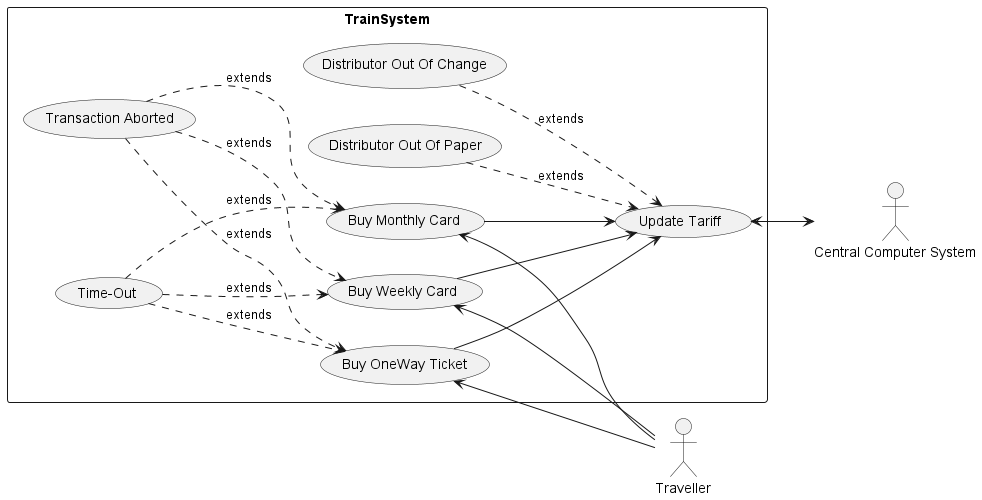

The diagram above was rendered by PlantUML. Its source (embedded in the PNG):
@startuml
left to right direction
:Central Computer System: as a1
:Traveller: as a2
rectangle TrainSystem {
  (Buy OneWay Ticket) as u1
  (Buy Weekly Card) as u2
  (Buy Monthly Card) as u3
  (Update Tariff) as u4
  
  (Time-Out) as u5
  (Transaction Aborted) as u6
  (Distributor Out Of Change) as u7
  (Distributor Out Of Paper) as u8
} 


u1 <-down- a2
u2 <-down- a2
u3 <-down- a2
u4 <--> a1

u1 --> u4
u2 --> u4
u3 --> u4

u5 .down.> u1 : extends
u5 .down.> u2 : extends
u5 .down.> u3 : extends

u6 ..> u1 : extends
u6 ..> u2 : extends
u6 ..> u3 : extends

u7 ..> u4 : extends
u8 ..> u4 : extends


@enduml